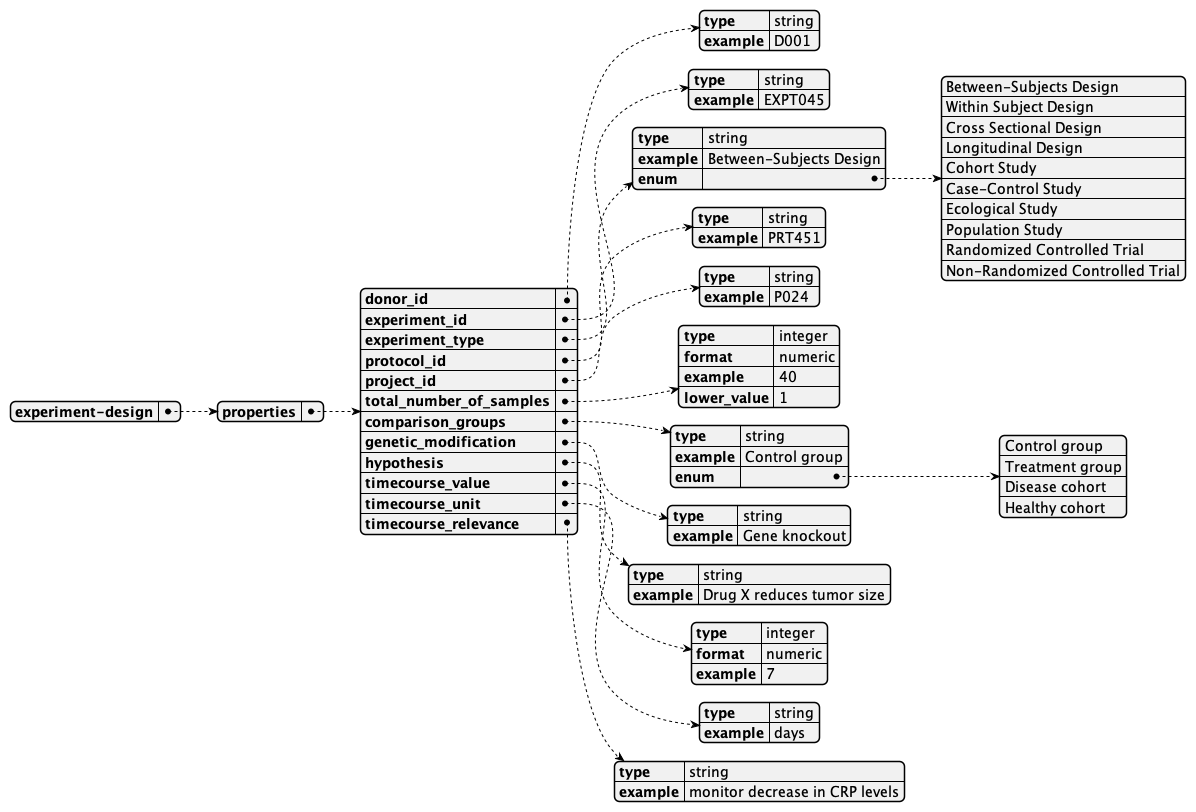

The diagram above was rendered by PlantUML. Its source (embedded in the PNG):
@startyaml experiment-design
  experiment-design:
    properties:
        donor_id:
          type: string
          example: D001
        experiment_id:
          type: string
          example: EXPT045
        experiment_type:
          type: string
          example: Between-Subjects Design
          enum:
          - Between-Subjects Design
          - Within Subject Design
          - Cross Sectional Design
          - Longitudinal Design
          - Cohort Study
          - Case-Control Study
          - Ecological Study
          - Population Study
          - Randomized Controlled Trial
          - Non-Randomized Controlled Trial
        protocol_id:
          type: string
          example: PRT451
        project_id:
          type: string
          example: P024
        total_number_of_samples:
          type: integer
          format: numeric
          example: 40
          lower_value: 1
        comparison_groups:
          type: string
          example: Control group
          enum:
          - Control group
          - Treatment group
          - Disease cohort
          - Healthy cohort
        genetic_modification:
          type: string
          example: Gene knockout
        hypothesis:
          type: string
          example: Drug X reduces tumor size
        timecourse_value:
          type: integer
          format: numeric
          example: 7
        timecourse_unit:
          type: string
          example: days
        timecourse_relevance:
          type: string
          example: monitor decrease in CRP levels
@endyaml